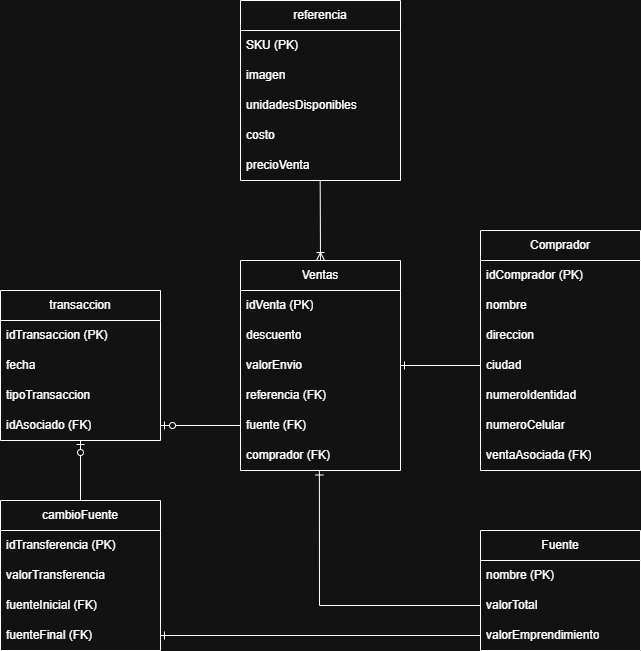

The diagram above was exported from draw.io. Its source (the exported page's mxGraphModel, read from the mxfile embedded in the PNG):
<mxGraphModel dx="1418" dy="1846" grid="1" gridSize="10" guides="1" tooltips="1" connect="1" arrows="1" fold="1" page="1" pageScale="1" pageWidth="850" pageHeight="1100" math="0" shadow="0">
  <root>
    <mxCell id="0" />
    <mxCell id="1" parent="0" />
    <mxCell id="PdGDW6dWJVcKMX6SdSq8-1" parent="1" style="swimlane;fontStyle=0;childLayout=stackLayout;horizontal=1;startSize=30;horizontalStack=0;resizeParent=1;resizeParentMax=0;resizeLast=0;collapsible=1;marginBottom=0;whiteSpace=wrap;html=1;" value="Ventas" vertex="1">
      <mxGeometry height="210" width="160" x="320" y="80" as="geometry">
        <mxRectangle height="30" width="80" x="220" y="80" as="alternateBounds" />
      </mxGeometry>
    </mxCell>
    <mxCell id="PdGDW6dWJVcKMX6SdSq8-23" parent="PdGDW6dWJVcKMX6SdSq8-1" style="text;strokeColor=none;fillColor=none;align=left;verticalAlign=middle;spacingLeft=4;spacingRight=4;overflow=hidden;points=[[0,0.5],[1,0.5]];portConstraint=eastwest;rotatable=0;whiteSpace=wrap;html=1;" value="idVenta (PK)" vertex="1">
      <mxGeometry height="30" width="160" y="30" as="geometry" />
    </mxCell>
    <mxCell id="PdGDW6dWJVcKMX6SdSq8-6" parent="PdGDW6dWJVcKMX6SdSq8-1" style="text;strokeColor=none;fillColor=none;align=left;verticalAlign=middle;spacingLeft=4;spacingRight=4;overflow=hidden;points=[[0,0.5],[1,0.5]];portConstraint=eastwest;rotatable=0;whiteSpace=wrap;html=1;" value="descuento" vertex="1">
      <mxGeometry height="30" width="160" y="60" as="geometry" />
    </mxCell>
    <mxCell id="PdGDW6dWJVcKMX6SdSq8-15" parent="PdGDW6dWJVcKMX6SdSq8-1" style="text;strokeColor=none;fillColor=none;align=left;verticalAlign=middle;spacingLeft=4;spacingRight=4;overflow=hidden;points=[[0,0.5],[1,0.5]];portConstraint=eastwest;rotatable=0;whiteSpace=wrap;html=1;" value="valorEnvio" vertex="1">
      <mxGeometry height="30" width="160" y="90" as="geometry" />
    </mxCell>
    <mxCell id="PdGDW6dWJVcKMX6SdSq8-4" parent="PdGDW6dWJVcKMX6SdSq8-1" style="text;strokeColor=none;fillColor=none;align=left;verticalAlign=middle;spacingLeft=4;spacingRight=4;overflow=hidden;points=[[0,0.5],[1,0.5]];portConstraint=eastwest;rotatable=0;whiteSpace=wrap;html=1;" value="referencia (FK)" vertex="1">
      <mxGeometry height="30" width="160" y="120" as="geometry" />
    </mxCell>
    <mxCell id="PdGDW6dWJVcKMX6SdSq8-25" parent="PdGDW6dWJVcKMX6SdSq8-1" style="text;strokeColor=none;fillColor=none;align=left;verticalAlign=middle;spacingLeft=4;spacingRight=4;overflow=hidden;points=[[0,0.5],[1,0.5]];portConstraint=eastwest;rotatable=0;whiteSpace=wrap;html=1;" value="fuente (FK)" vertex="1">
      <mxGeometry height="30" width="160" y="150" as="geometry" />
    </mxCell>
    <mxCell id="PdGDW6dWJVcKMX6SdSq8-7" parent="PdGDW6dWJVcKMX6SdSq8-1" style="text;strokeColor=none;fillColor=none;align=left;verticalAlign=middle;spacingLeft=4;spacingRight=4;overflow=hidden;points=[[0,0.5],[1,0.5]];portConstraint=eastwest;rotatable=0;whiteSpace=wrap;html=1;" value="comprador (FK)" vertex="1">
      <mxGeometry height="30" width="160" y="180" as="geometry" />
    </mxCell>
    <mxCell id="PdGDW6dWJVcKMX6SdSq8-9" parent="1" style="swimlane;fontStyle=0;childLayout=stackLayout;horizontal=1;startSize=30;horizontalStack=0;resizeParent=1;resizeParentMax=0;resizeLast=0;collapsible=1;marginBottom=0;whiteSpace=wrap;html=1;" value="Comprador" vertex="1">
      <mxGeometry height="240" width="160" x="560" y="50" as="geometry">
        <mxRectangle height="30" width="80" x="220" y="80" as="alternateBounds" />
      </mxGeometry>
    </mxCell>
    <mxCell id="PdGDW6dWJVcKMX6SdSq8-41" parent="PdGDW6dWJVcKMX6SdSq8-9" style="text;strokeColor=none;fillColor=none;align=left;verticalAlign=middle;spacingLeft=4;spacingRight=4;overflow=hidden;points=[[0,0.5],[1,0.5]];portConstraint=eastwest;rotatable=0;whiteSpace=wrap;html=1;" value="idComprador (PK)" vertex="1">
      <mxGeometry height="30" width="160" y="30" as="geometry" />
    </mxCell>
    <mxCell id="PdGDW6dWJVcKMX6SdSq8-10" parent="PdGDW6dWJVcKMX6SdSq8-9" style="text;strokeColor=none;fillColor=none;align=left;verticalAlign=middle;spacingLeft=4;spacingRight=4;overflow=hidden;points=[[0,0.5],[1,0.5]];portConstraint=eastwest;rotatable=0;whiteSpace=wrap;html=1;" value="nombre" vertex="1">
      <mxGeometry height="30" width="160" y="60" as="geometry" />
    </mxCell>
    <mxCell id="PdGDW6dWJVcKMX6SdSq8-11" parent="PdGDW6dWJVcKMX6SdSq8-9" style="text;strokeColor=none;fillColor=none;align=left;verticalAlign=middle;spacingLeft=4;spacingRight=4;overflow=hidden;points=[[0,0.5],[1,0.5]];portConstraint=eastwest;rotatable=0;whiteSpace=wrap;html=1;" value="direccion" vertex="1">
      <mxGeometry height="30" width="160" y="90" as="geometry" />
    </mxCell>
    <mxCell id="PdGDW6dWJVcKMX6SdSq8-12" parent="PdGDW6dWJVcKMX6SdSq8-9" style="text;strokeColor=none;fillColor=none;align=left;verticalAlign=middle;spacingLeft=4;spacingRight=4;overflow=hidden;points=[[0,0.5],[1,0.5]];portConstraint=eastwest;rotatable=0;whiteSpace=wrap;html=1;" value="ciudad" vertex="1">
      <mxGeometry height="30" width="160" y="120" as="geometry" />
    </mxCell>
    <mxCell id="PdGDW6dWJVcKMX6SdSq8-13" parent="PdGDW6dWJVcKMX6SdSq8-9" style="text;strokeColor=none;fillColor=none;align=left;verticalAlign=middle;spacingLeft=4;spacingRight=4;overflow=hidden;points=[[0,0.5],[1,0.5]];portConstraint=eastwest;rotatable=0;whiteSpace=wrap;html=1;" value="numeroIdentidad" vertex="1">
      <mxGeometry height="30" width="160" y="150" as="geometry" />
    </mxCell>
    <mxCell id="PdGDW6dWJVcKMX6SdSq8-14" parent="PdGDW6dWJVcKMX6SdSq8-9" style="text;strokeColor=none;fillColor=none;align=left;verticalAlign=middle;spacingLeft=4;spacingRight=4;overflow=hidden;points=[[0,0.5],[1,0.5]];portConstraint=eastwest;rotatable=0;whiteSpace=wrap;html=1;" value="numeroCelular" vertex="1">
      <mxGeometry height="30" width="160" y="180" as="geometry" />
    </mxCell>
    <mxCell id="PdGDW6dWJVcKMX6SdSq8-24" parent="PdGDW6dWJVcKMX6SdSq8-9" style="text;strokeColor=none;fillColor=none;align=left;verticalAlign=middle;spacingLeft=4;spacingRight=4;overflow=hidden;points=[[0,0.5],[1,0.5]];portConstraint=eastwest;rotatable=0;whiteSpace=wrap;html=1;" value="ventaAsociada (FK)" vertex="1">
      <mxGeometry height="30" width="160" y="210" as="geometry" />
    </mxCell>
    <mxCell id="PdGDW6dWJVcKMX6SdSq8-16" parent="1" style="swimlane;fontStyle=0;childLayout=stackLayout;horizontal=1;startSize=30;horizontalStack=0;resizeParent=1;resizeParentMax=0;resizeLast=0;collapsible=1;marginBottom=0;whiteSpace=wrap;html=1;" value="transaccion" vertex="1">
      <mxGeometry height="150" width="160" x="80" y="110" as="geometry">
        <mxRectangle height="30" width="80" x="220" y="80" as="alternateBounds" />
      </mxGeometry>
    </mxCell>
    <mxCell id="PdGDW6dWJVcKMX6SdSq8-17" parent="PdGDW6dWJVcKMX6SdSq8-16" style="text;strokeColor=none;fillColor=none;align=left;verticalAlign=middle;spacingLeft=4;spacingRight=4;overflow=hidden;points=[[0,0.5],[1,0.5]];portConstraint=eastwest;rotatable=0;whiteSpace=wrap;html=1;" value="idTransaccion (PK)" vertex="1">
      <mxGeometry height="30" width="160" y="30" as="geometry" />
    </mxCell>
    <mxCell id="PdGDW6dWJVcKMX6SdSq8-18" parent="PdGDW6dWJVcKMX6SdSq8-16" style="text;strokeColor=none;fillColor=none;align=left;verticalAlign=middle;spacingLeft=4;spacingRight=4;overflow=hidden;points=[[0,0.5],[1,0.5]];portConstraint=eastwest;rotatable=0;whiteSpace=wrap;html=1;" value="fecha" vertex="1">
      <mxGeometry height="30" width="160" y="60" as="geometry" />
    </mxCell>
    <mxCell id="PdGDW6dWJVcKMX6SdSq8-19" parent="PdGDW6dWJVcKMX6SdSq8-16" style="text;strokeColor=none;fillColor=none;align=left;verticalAlign=middle;spacingLeft=4;spacingRight=4;overflow=hidden;points=[[0,0.5],[1,0.5]];portConstraint=eastwest;rotatable=0;whiteSpace=wrap;html=1;" value="tipoTransaccion" vertex="1">
      <mxGeometry height="30" width="160" y="90" as="geometry" />
    </mxCell>
    <mxCell id="PdGDW6dWJVcKMX6SdSq8-50" parent="PdGDW6dWJVcKMX6SdSq8-16" style="text;strokeColor=none;fillColor=none;align=left;verticalAlign=middle;spacingLeft=4;spacingRight=4;overflow=hidden;points=[[0,0.5],[1,0.5]];portConstraint=eastwest;rotatable=0;whiteSpace=wrap;html=1;" value="idAsociado (FK)" vertex="1">
      <mxGeometry height="30" width="160" y="120" as="geometry" />
    </mxCell>
    <mxCell id="PdGDW6dWJVcKMX6SdSq8-26" parent="1" style="swimlane;fontStyle=0;childLayout=stackLayout;horizontal=1;startSize=30;horizontalStack=0;resizeParent=1;resizeParentMax=0;resizeLast=0;collapsible=1;marginBottom=0;whiteSpace=wrap;html=1;" value="cambioFuente" vertex="1">
      <mxGeometry height="150" width="160" x="80" y="320" as="geometry">
        <mxRectangle height="30" width="80" x="220" y="80" as="alternateBounds" />
      </mxGeometry>
    </mxCell>
    <mxCell id="PdGDW6dWJVcKMX6SdSq8-27" parent="PdGDW6dWJVcKMX6SdSq8-26" style="text;strokeColor=none;fillColor=none;align=left;verticalAlign=middle;spacingLeft=4;spacingRight=4;overflow=hidden;points=[[0,0.5],[1,0.5]];portConstraint=eastwest;rotatable=0;whiteSpace=wrap;html=1;" value="idTransferencia (PK)" vertex="1">
      <mxGeometry height="30" width="160" y="30" as="geometry" />
    </mxCell>
    <mxCell id="PdGDW6dWJVcKMX6SdSq8-31" parent="PdGDW6dWJVcKMX6SdSq8-26" style="text;strokeColor=none;fillColor=none;align=left;verticalAlign=middle;spacingLeft=4;spacingRight=4;overflow=hidden;points=[[0,0.5],[1,0.5]];portConstraint=eastwest;rotatable=0;whiteSpace=wrap;html=1;" value="valorTransferencia" vertex="1">
      <mxGeometry height="30" width="160" y="60" as="geometry" />
    </mxCell>
    <mxCell id="PdGDW6dWJVcKMX6SdSq8-28" parent="PdGDW6dWJVcKMX6SdSq8-26" style="text;strokeColor=none;fillColor=none;align=left;verticalAlign=middle;spacingLeft=4;spacingRight=4;overflow=hidden;points=[[0,0.5],[1,0.5]];portConstraint=eastwest;rotatable=0;whiteSpace=wrap;html=1;" value="fuenteInicial (FK)" vertex="1">
      <mxGeometry height="30" width="160" y="90" as="geometry" />
    </mxCell>
    <mxCell id="PdGDW6dWJVcKMX6SdSq8-29" parent="PdGDW6dWJVcKMX6SdSq8-26" style="text;strokeColor=none;fillColor=none;align=left;verticalAlign=middle;spacingLeft=4;spacingRight=4;overflow=hidden;points=[[0,0.5],[1,0.5]];portConstraint=eastwest;rotatable=0;whiteSpace=wrap;html=1;" value="fuenteFinal (FK)" vertex="1">
      <mxGeometry height="30" width="160" y="120" as="geometry" />
    </mxCell>
    <mxCell id="PdGDW6dWJVcKMX6SdSq8-37" parent="1" style="swimlane;fontStyle=0;childLayout=stackLayout;horizontal=1;startSize=30;horizontalStack=0;resizeParent=1;resizeParentMax=0;resizeLast=0;collapsible=1;marginBottom=0;whiteSpace=wrap;html=1;" value="Fuente" vertex="1">
      <mxGeometry height="120" width="160" x="560" y="350" as="geometry">
        <mxRectangle height="30" width="80" x="220" y="80" as="alternateBounds" />
      </mxGeometry>
    </mxCell>
    <mxCell id="PdGDW6dWJVcKMX6SdSq8-38" parent="PdGDW6dWJVcKMX6SdSq8-37" style="text;strokeColor=none;fillColor=none;align=left;verticalAlign=middle;spacingLeft=4;spacingRight=4;overflow=hidden;points=[[0,0.5],[1,0.5]];portConstraint=eastwest;rotatable=0;whiteSpace=wrap;html=1;" value="nombre (PK)" vertex="1">
      <mxGeometry height="30" width="160" y="30" as="geometry" />
    </mxCell>
    <mxCell id="PdGDW6dWJVcKMX6SdSq8-39" parent="PdGDW6dWJVcKMX6SdSq8-37" style="text;strokeColor=none;fillColor=none;align=left;verticalAlign=middle;spacingLeft=4;spacingRight=4;overflow=hidden;points=[[0,0.5],[1,0.5]];portConstraint=eastwest;rotatable=0;whiteSpace=wrap;html=1;" value="valorTotal" vertex="1">
      <mxGeometry height="30" width="160" y="60" as="geometry" />
    </mxCell>
    <mxCell id="PdGDW6dWJVcKMX6SdSq8-40" parent="PdGDW6dWJVcKMX6SdSq8-37" style="text;strokeColor=none;fillColor=none;align=left;verticalAlign=middle;spacingLeft=4;spacingRight=4;overflow=hidden;points=[[0,0.5],[1,0.5]];portConstraint=eastwest;rotatable=0;whiteSpace=wrap;html=1;" value="valorEmprendimiento" vertex="1">
      <mxGeometry height="30" width="160" y="90" as="geometry" />
    </mxCell>
    <mxCell id="PdGDW6dWJVcKMX6SdSq8-42" parent="1" style="swimlane;fontStyle=0;childLayout=stackLayout;horizontal=1;startSize=30;horizontalStack=0;resizeParent=1;resizeParentMax=0;resizeLast=0;collapsible=1;marginBottom=0;whiteSpace=wrap;html=1;" value="referencia" vertex="1">
      <mxGeometry height="180" width="160" x="320" y="-180" as="geometry">
        <mxRectangle height="30" width="80" x="220" y="80" as="alternateBounds" />
      </mxGeometry>
    </mxCell>
    <mxCell id="PdGDW6dWJVcKMX6SdSq8-43" parent="PdGDW6dWJVcKMX6SdSq8-42" style="text;strokeColor=none;fillColor=none;align=left;verticalAlign=middle;spacingLeft=4;spacingRight=4;overflow=hidden;points=[[0,0.5],[1,0.5]];portConstraint=eastwest;rotatable=0;whiteSpace=wrap;html=1;" value="SKU (PK)" vertex="1">
      <mxGeometry height="30" width="160" y="30" as="geometry" />
    </mxCell>
    <mxCell id="PdGDW6dWJVcKMX6SdSq8-44" parent="PdGDW6dWJVcKMX6SdSq8-42" style="text;strokeColor=none;fillColor=none;align=left;verticalAlign=middle;spacingLeft=4;spacingRight=4;overflow=hidden;points=[[0,0.5],[1,0.5]];portConstraint=eastwest;rotatable=0;whiteSpace=wrap;html=1;" value="imagen" vertex="1">
      <mxGeometry height="30" width="160" y="60" as="geometry" />
    </mxCell>
    <mxCell id="PdGDW6dWJVcKMX6SdSq8-45" parent="PdGDW6dWJVcKMX6SdSq8-42" style="text;strokeColor=none;fillColor=none;align=left;verticalAlign=middle;spacingLeft=4;spacingRight=4;overflow=hidden;points=[[0,0.5],[1,0.5]];portConstraint=eastwest;rotatable=0;whiteSpace=wrap;html=1;" value="unidadesDisponibles" vertex="1">
      <mxGeometry height="30" width="160" y="90" as="geometry" />
    </mxCell>
    <mxCell id="PdGDW6dWJVcKMX6SdSq8-46" parent="PdGDW6dWJVcKMX6SdSq8-42" style="text;strokeColor=none;fillColor=none;align=left;verticalAlign=middle;spacingLeft=4;spacingRight=4;overflow=hidden;points=[[0,0.5],[1,0.5]];portConstraint=eastwest;rotatable=0;whiteSpace=wrap;html=1;" value="costo" vertex="1">
      <mxGeometry height="30" width="160" y="120" as="geometry" />
    </mxCell>
    <mxCell id="PdGDW6dWJVcKMX6SdSq8-47" parent="PdGDW6dWJVcKMX6SdSq8-42" style="text;strokeColor=none;fillColor=none;align=left;verticalAlign=middle;spacingLeft=4;spacingRight=4;overflow=hidden;points=[[0,0.5],[1,0.5]];portConstraint=eastwest;rotatable=0;whiteSpace=wrap;html=1;" value="precioVenta" vertex="1">
      <mxGeometry height="30" width="160" y="150" as="geometry" />
    </mxCell>
    <mxCell id="XC8UgC0OqIAb7iWwYemj-1" edge="1" parent="1" source="PdGDW6dWJVcKMX6SdSq8-47" style="fontSize=12;html=1;endArrow=ERoneToMany;rounded=0;entryX=0.5;entryY=0;entryDx=0;entryDy=0;exitX=0.498;exitY=1.017;exitDx=0;exitDy=0;exitPerimeter=0;" target="PdGDW6dWJVcKMX6SdSq8-1" value="">
      <mxGeometry height="100" relative="1" width="100" as="geometry">
        <mxPoint x="80" y="50" as="sourcePoint" />
        <mxPoint x="180" y="10" as="targetPoint" />
      </mxGeometry>
    </mxCell>
    <mxCell id="XC8UgC0OqIAb7iWwYemj-9" edge="1" parent="1" source="PdGDW6dWJVcKMX6SdSq8-40" style="fontSize=12;html=1;endArrow=ERone;endFill=1;rounded=0;exitX=0;exitY=0.5;exitDx=0;exitDy=0;entryX=1;entryY=0.5;entryDx=0;entryDy=0;" target="PdGDW6dWJVcKMX6SdSq8-29" value="">
      <mxGeometry height="100" relative="1" width="100" as="geometry">
        <Array as="points" />
        <mxPoint x="490" y="490" as="sourcePoint" />
        <mxPoint x="410" y="490" as="targetPoint" />
      </mxGeometry>
    </mxCell>
    <mxCell id="XC8UgC0OqIAb7iWwYemj-11" edge="1" parent="1" source="PdGDW6dWJVcKMX6SdSq8-39" style="fontSize=12;html=1;endArrow=ERone;endFill=1;rounded=0;exitX=0;exitY=0.5;exitDx=0;exitDy=0;entryX=0.493;entryY=1.017;entryDx=0;entryDy=0;entryPerimeter=0;" target="PdGDW6dWJVcKMX6SdSq8-7" value="">
      <mxGeometry height="100" relative="1" width="100" as="geometry">
        <Array as="points">
          <mxPoint x="399" y="425" />
        </Array>
        <mxPoint x="520" y="430" as="sourcePoint" />
        <mxPoint x="440" y="430" as="targetPoint" />
      </mxGeometry>
    </mxCell>
    <mxCell id="XC8UgC0OqIAb7iWwYemj-12" edge="1" parent="1" source="PdGDW6dWJVcKMX6SdSq8-12" style="fontSize=12;html=1;endArrow=ERone;endFill=1;rounded=0;exitX=0;exitY=0.5;exitDx=0;exitDy=0;entryX=1;entryY=0.5;entryDx=0;entryDy=0;" target="PdGDW6dWJVcKMX6SdSq8-15" value="">
      <mxGeometry height="100" relative="1" width="100" as="geometry">
        <Array as="points" />
        <mxPoint x="670" y="260" as="sourcePoint" />
        <mxPoint x="590" y="260" as="targetPoint" />
      </mxGeometry>
    </mxCell>
    <mxCell id="XC8UgC0OqIAb7iWwYemj-13" edge="1" parent="1" source="PdGDW6dWJVcKMX6SdSq8-26" style="fontSize=12;html=1;endArrow=ERzeroToOne;endFill=1;rounded=0;exitX=0.5;exitY=0;exitDx=0;exitDy=0;" value="">
      <mxGeometry height="100" relative="1" width="100" as="geometry">
        <mxPoint x="80" y="50" as="sourcePoint" />
        <mxPoint x="160" y="260" as="targetPoint" />
      </mxGeometry>
    </mxCell>
    <mxCell id="XC8UgC0OqIAb7iWwYemj-14" edge="1" parent="1" source="PdGDW6dWJVcKMX6SdSq8-25" style="fontSize=12;html=1;endArrow=ERzeroToOne;endFill=1;rounded=0;exitX=0;exitY=0.5;exitDx=0;exitDy=0;entryX=1;entryY=0.5;entryDx=0;entryDy=0;" target="PdGDW6dWJVcKMX6SdSq8-50" value="">
      <mxGeometry height="100" relative="1" width="100" as="geometry">
        <mxPoint x="260" y="370" as="sourcePoint" />
        <mxPoint x="260" y="310" as="targetPoint" />
      </mxGeometry>
    </mxCell>
  </root>
</mxGraphModel>